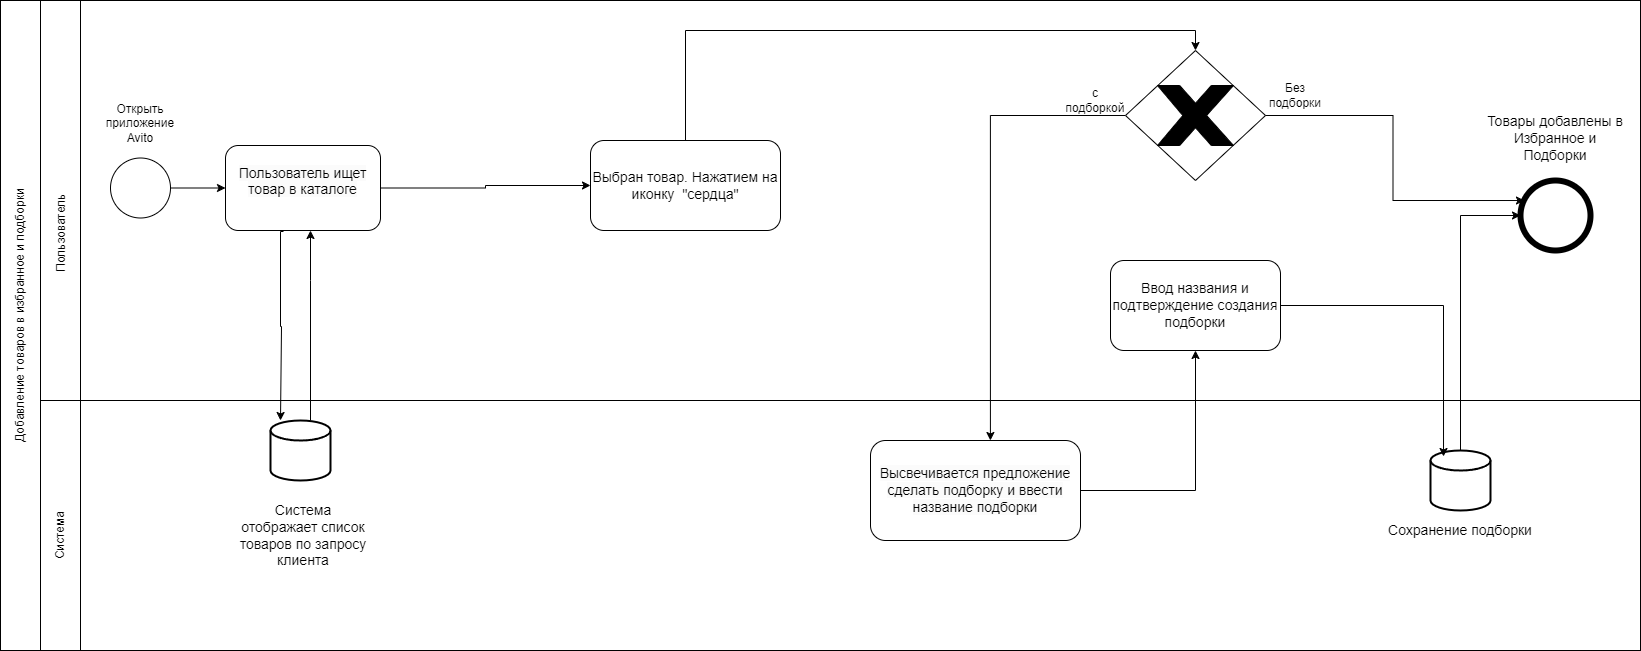

The diagram above was exported from draw.io. Its source (the exported page's mxGraphModel, read from the mxfile embedded in the PNG):
<mxGraphModel dx="1925" dy="3166" grid="1" gridSize="10" guides="1" tooltips="1" connect="1" arrows="1" fold="1" page="1" pageScale="1" pageWidth="827" pageHeight="1169" math="0" shadow="0">
  <root>
    <mxCell id="0" />
    <mxCell id="1" parent="0" />
    <mxCell id="Z16cuhK9gFdG_6a_ukni-32" value="" style="rounded=0;whiteSpace=wrap;html=1;" parent="1" vertex="1">
      <mxGeometry y="-1060" width="1560" height="250" as="geometry" />
    </mxCell>
    <mxCell id="Z16cuhK9gFdG_6a_ukni-33" value="" style="rounded=0;whiteSpace=wrap;html=1;imageAspect=1;" parent="1" vertex="1">
      <mxGeometry y="-1460" width="1560" height="400" as="geometry" />
    </mxCell>
    <mxCell id="Z16cuhK9gFdG_6a_ukni-48" value="" style="edgeStyle=orthogonalEdgeStyle;rounded=0;orthogonalLoop=1;jettySize=auto;html=1;" parent="1" source="Z16cuhK9gFdG_6a_ukni-1" target="Z16cuhK9gFdG_6a_ukni-42" edge="1">
      <mxGeometry relative="1" as="geometry" />
    </mxCell>
    <mxCell id="Z16cuhK9gFdG_6a_ukni-1" value="" style="ellipse;whiteSpace=wrap;html=1;aspect=fixed;" parent="1" vertex="1">
      <mxGeometry x="30" y="-1302.5" width="60" height="60" as="geometry" />
    </mxCell>
    <mxCell id="Z16cuhK9gFdG_6a_ukni-21" value="" style="ellipse;whiteSpace=wrap;html=1;aspect=fixed;strokeWidth=6;" parent="1" vertex="1">
      <mxGeometry x="1440" y="-1280" width="70" height="70" as="geometry" />
    </mxCell>
    <mxCell id="Z16cuhK9gFdG_6a_ukni-34" value="" style="rounded=0;whiteSpace=wrap;html=1;" parent="1" vertex="1">
      <mxGeometry x="-40" y="-1460" width="40" height="400" as="geometry" />
    </mxCell>
    <mxCell id="Z16cuhK9gFdG_6a_ukni-35" value="" style="rounded=0;whiteSpace=wrap;html=1;" parent="1" vertex="1">
      <mxGeometry x="-40" y="-1060" width="40" height="250" as="geometry" />
    </mxCell>
    <mxCell id="Z16cuhK9gFdG_6a_ukni-36" value="Система" style="text;html=1;align=center;verticalAlign=middle;whiteSpace=wrap;rounded=0;rotation=270;" parent="1" vertex="1">
      <mxGeometry x="-50" y="-940" width="60" height="30" as="geometry" />
    </mxCell>
    <mxCell id="Z16cuhK9gFdG_6a_ukni-37" value="Пользователь" style="text;html=1;align=center;verticalAlign=middle;whiteSpace=wrap;rounded=0;rotation=270;" parent="1" vertex="1">
      <mxGeometry x="-65" y="-1242.5" width="90" height="30" as="geometry" />
    </mxCell>
    <mxCell id="Z16cuhK9gFdG_6a_ukni-46" style="edgeStyle=orthogonalEdgeStyle;rounded=0;orthogonalLoop=1;jettySize=auto;html=1;" parent="1" source="Z16cuhK9gFdG_6a_ukni-39" target="Z16cuhK9gFdG_6a_ukni-42" edge="1">
      <mxGeometry relative="1" as="geometry">
        <Array as="points">
          <mxPoint x="230" y="-1180" />
          <mxPoint x="230" y="-1180" />
        </Array>
      </mxGeometry>
    </mxCell>
    <mxCell id="Z16cuhK9gFdG_6a_ukni-39" value="" style="strokeWidth=2;html=1;shape=mxgraph.flowchart.database;whiteSpace=wrap;" parent="1" vertex="1">
      <mxGeometry x="190" y="-1040" width="60" height="60" as="geometry" />
    </mxCell>
    <mxCell id="Z16cuhK9gFdG_6a_ukni-40" value="&lt;span style=&quot;font-size: 14px; text-align: left;&quot;&gt;Система отображает список товаров по запросу клиента&lt;/span&gt;" style="text;html=1;align=center;verticalAlign=middle;whiteSpace=wrap;rounded=0;" parent="1" vertex="1">
      <mxGeometry x="157.5" y="-980" width="130" height="110" as="geometry" />
    </mxCell>
    <mxCell id="uLmClNbs8ae8eIVcjWQF-1" style="edgeStyle=orthogonalEdgeStyle;rounded=0;orthogonalLoop=1;jettySize=auto;html=1;entryX=0;entryY=0.5;entryDx=0;entryDy=0;" edge="1" parent="1" source="Z16cuhK9gFdG_6a_ukni-42" target="Z16cuhK9gFdG_6a_ukni-53">
      <mxGeometry relative="1" as="geometry" />
    </mxCell>
    <mxCell id="Z16cuhK9gFdG_6a_ukni-42" value="&#10;&lt;span style=&quot;color: rgb(0, 0, 0); font-family: Helvetica; font-size: 14px; font-style: normal; font-variant-ligatures: normal; font-variant-caps: normal; font-weight: 400; letter-spacing: normal; orphans: 2; text-align: left; text-indent: 0px; text-transform: none; widows: 2; word-spacing: 0px; -webkit-text-stroke-width: 0px; white-space: normal; background-color: rgb(251, 251, 251); text-decoration-thickness: initial; text-decoration-style: initial; text-decoration-color: initial; display: inline !important; float: none;&quot;&gt;Пользователь ищет товар в каталоге&lt;/span&gt;&#10;&#10;" style="rounded=1;whiteSpace=wrap;html=1;" parent="1" vertex="1">
      <mxGeometry x="145" y="-1315" width="155" height="85" as="geometry" />
    </mxCell>
    <mxCell id="Z16cuhK9gFdG_6a_ukni-43" style="edgeStyle=orthogonalEdgeStyle;rounded=0;orthogonalLoop=1;jettySize=auto;html=1;entryX=0.5;entryY=0;entryDx=0;entryDy=0;entryPerimeter=0;" parent="1" edge="1">
      <mxGeometry relative="1" as="geometry">
        <mxPoint x="202.5" y="-1230" as="sourcePoint" />
        <mxPoint x="200" y="-1040" as="targetPoint" />
        <Array as="points">
          <mxPoint x="203" y="-1229" />
          <mxPoint x="200" y="-1229" />
          <mxPoint x="200" y="-1134" />
          <mxPoint x="201" y="-1134" />
        </Array>
      </mxGeometry>
    </mxCell>
    <mxCell id="Z16cuhK9gFdG_6a_ukni-49" value="Открыть приложение Avito" style="text;html=1;align=center;verticalAlign=middle;whiteSpace=wrap;rounded=0;" parent="1" vertex="1">
      <mxGeometry x="15" y="-1360" width="90" height="45" as="geometry" />
    </mxCell>
    <mxCell id="Z16cuhK9gFdG_6a_ukni-79" style="edgeStyle=orthogonalEdgeStyle;rounded=0;orthogonalLoop=1;jettySize=auto;html=1;entryX=0.5;entryY=0;entryDx=0;entryDy=0;" parent="1" source="Z16cuhK9gFdG_6a_ukni-53" target="Z16cuhK9gFdG_6a_ukni-77" edge="1">
      <mxGeometry relative="1" as="geometry">
        <Array as="points">
          <mxPoint x="1115" y="-1430" />
        </Array>
      </mxGeometry>
    </mxCell>
    <mxCell id="Z16cuhK9gFdG_6a_ukni-53" value="&lt;br&gt;&lt;span style=&quot;forced-color-adjust: none; color: rgb(0, 0, 0); font-family: Helvetica; font-size: 14px; font-style: normal; font-variant-ligatures: normal; font-variant-caps: normal; font-weight: 400; letter-spacing: normal; orphans: 2; text-align: left; text-indent: 0px; text-transform: none; widows: 2; word-spacing: 0px; -webkit-text-stroke-width: 0px; white-space: normal; background-color: initial; text-decoration-thickness: initial; text-decoration-style: initial; text-decoration-color: initial;&quot;&gt;Выбран товар. Нажатием на иконку&amp;nbsp; &quot;сердца&quot;&lt;/span&gt;&lt;div&gt;&lt;br&gt;&lt;/div&gt;" style="rounded=1;whiteSpace=wrap;html=1;" parent="1" vertex="1">
      <mxGeometry x="510" y="-1320" width="190" height="90" as="geometry" />
    </mxCell>
    <mxCell id="Z16cuhK9gFdG_6a_ukni-62" style="edgeStyle=orthogonalEdgeStyle;rounded=0;orthogonalLoop=1;jettySize=auto;html=1;" parent="1" source="Z16cuhK9gFdG_6a_ukni-58" target="Z16cuhK9gFdG_6a_ukni-61" edge="1">
      <mxGeometry relative="1" as="geometry" />
    </mxCell>
    <mxCell id="Z16cuhK9gFdG_6a_ukni-58" value="&lt;br&gt;&lt;span style=&quot;color: rgb(0, 0, 0); font-family: Helvetica; font-size: 14px; font-style: normal; font-variant-ligatures: normal; font-variant-caps: normal; font-weight: 400; letter-spacing: normal; orphans: 2; text-align: left; text-indent: 0px; text-transform: none; widows: 2; word-spacing: 0px; -webkit-text-stroke-width: 0px; white-space: normal; background-color: rgb(251, 251, 251); text-decoration-thickness: initial; text-decoration-style: initial; text-decoration-color: initial; display: inline !important; float: none;&quot;&gt;Высвечивается предложение сделать подборку и ввести название подборки&lt;/span&gt;&lt;div&gt;&lt;br&gt;&lt;/div&gt;" style="rounded=1;whiteSpace=wrap;html=1;" parent="1" vertex="1">
      <mxGeometry x="790" y="-1020" width="210" height="100" as="geometry" />
    </mxCell>
    <mxCell id="Z16cuhK9gFdG_6a_ukni-61" value="&lt;span style=&quot;font-size: 14px; text-align: left;&quot;&gt;Ввод названия и подтверждение создания подборки&lt;/span&gt;" style="rounded=1;whiteSpace=wrap;html=1;" parent="1" vertex="1">
      <mxGeometry x="1030" y="-1200" width="170" height="90" as="geometry" />
    </mxCell>
    <mxCell id="Z16cuhK9gFdG_6a_ukni-69" style="edgeStyle=orthogonalEdgeStyle;rounded=0;orthogonalLoop=1;jettySize=auto;html=1;entryX=0;entryY=0.5;entryDx=0;entryDy=0;" parent="1" source="Z16cuhK9gFdG_6a_ukni-64" target="Z16cuhK9gFdG_6a_ukni-21" edge="1">
      <mxGeometry relative="1" as="geometry">
        <Array as="points">
          <mxPoint x="1380" y="-1245" />
        </Array>
      </mxGeometry>
    </mxCell>
    <mxCell id="Z16cuhK9gFdG_6a_ukni-64" value="" style="strokeWidth=2;html=1;shape=mxgraph.flowchart.database;whiteSpace=wrap;" parent="1" vertex="1">
      <mxGeometry x="1350" y="-1010" width="60" height="60" as="geometry" />
    </mxCell>
    <mxCell id="Z16cuhK9gFdG_6a_ukni-65" style="edgeStyle=orthogonalEdgeStyle;rounded=0;orthogonalLoop=1;jettySize=auto;html=1;entryX=0.217;entryY=0.1;entryDx=0;entryDy=0;entryPerimeter=0;" parent="1" source="Z16cuhK9gFdG_6a_ukni-61" target="Z16cuhK9gFdG_6a_ukni-64" edge="1">
      <mxGeometry relative="1" as="geometry" />
    </mxCell>
    <mxCell id="Z16cuhK9gFdG_6a_ukni-66" value="&lt;span style=&quot;font-size: 14px; text-align: left;&quot;&gt;Сохранение подборки&lt;/span&gt;" style="text;html=1;align=center;verticalAlign=middle;whiteSpace=wrap;rounded=0;" parent="1" vertex="1">
      <mxGeometry x="1305" y="-950" width="150" height="40" as="geometry" />
    </mxCell>
    <mxCell id="Z16cuhK9gFdG_6a_ukni-68" value="&lt;div style=&quot;&quot;&gt;&lt;span style=&quot;background-color: initial; font-size: 14px;&quot;&gt;Товары добавлены в Избранное и Подборки&lt;/span&gt;&lt;/div&gt;" style="text;html=1;align=center;verticalAlign=middle;whiteSpace=wrap;rounded=0;" parent="1" vertex="1">
      <mxGeometry x="1405" y="-1360" width="140" height="75" as="geometry" />
    </mxCell>
    <mxCell id="Z16cuhK9gFdG_6a_ukni-76" value="" style="rounded=0;whiteSpace=wrap;html=1;" parent="1" vertex="1">
      <mxGeometry x="-80" y="-1460" width="40" height="650" as="geometry" />
    </mxCell>
    <mxCell id="Z16cuhK9gFdG_6a_ukni-82" style="edgeStyle=orthogonalEdgeStyle;rounded=0;orthogonalLoop=1;jettySize=auto;html=1;entryX=0.571;entryY=0;entryDx=0;entryDy=0;entryPerimeter=0;" parent="1" source="Z16cuhK9gFdG_6a_ukni-77" target="Z16cuhK9gFdG_6a_ukni-58" edge="1">
      <mxGeometry relative="1" as="geometry">
        <Array as="points">
          <mxPoint x="910" y="-1345" />
        </Array>
      </mxGeometry>
    </mxCell>
    <mxCell id="Z16cuhK9gFdG_6a_ukni-77" value="" style="rhombus;whiteSpace=wrap;html=1;" parent="1" vertex="1">
      <mxGeometry x="1045" y="-1410" width="140" height="130" as="geometry" />
    </mxCell>
    <mxCell id="Z16cuhK9gFdG_6a_ukni-78" value="" style="verticalLabelPosition=bottom;verticalAlign=top;html=1;shape=mxgraph.basic.x;fillColor=#000000;" parent="1" vertex="1">
      <mxGeometry x="1077" y="-1375" width="76" height="60" as="geometry" />
    </mxCell>
    <mxCell id="Z16cuhK9gFdG_6a_ukni-83" style="edgeStyle=orthogonalEdgeStyle;rounded=0;orthogonalLoop=1;jettySize=auto;html=1;entryX=0.057;entryY=0.286;entryDx=0;entryDy=0;entryPerimeter=0;" parent="1" source="Z16cuhK9gFdG_6a_ukni-77" target="Z16cuhK9gFdG_6a_ukni-21" edge="1">
      <mxGeometry relative="1" as="geometry" />
    </mxCell>
    <mxCell id="Z16cuhK9gFdG_6a_ukni-84" value="Без подборки" style="text;html=1;align=center;verticalAlign=middle;whiteSpace=wrap;rounded=0;" parent="1" vertex="1">
      <mxGeometry x="1185" y="-1380" width="60" height="30" as="geometry" />
    </mxCell>
    <mxCell id="Z16cuhK9gFdG_6a_ukni-85" value="с подборкой" style="text;html=1;align=center;verticalAlign=middle;whiteSpace=wrap;rounded=0;" parent="1" vertex="1">
      <mxGeometry x="985" y="-1375" width="60" height="30" as="geometry" />
    </mxCell>
    <mxCell id="2HzgmRy2sDzHOU1dz6QF-1" value="Добавление товаров в избранное и подборки" style="text;html=1;align=center;verticalAlign=middle;whiteSpace=wrap;rounded=0;direction=west;rotation=270;" parent="1" vertex="1">
      <mxGeometry x="-200" y="-1160" width="280" height="30" as="geometry" />
    </mxCell>
  </root>
</mxGraphModel>